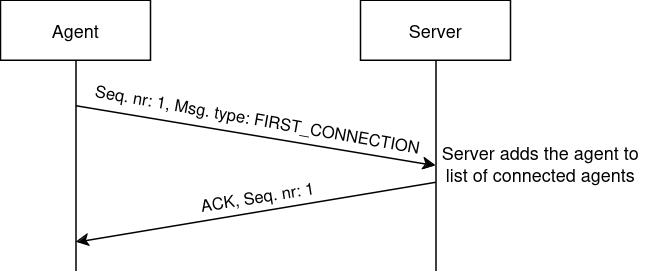

The diagram above was exported from draw.io. Its source (the exported page's mxGraphModel, read from the mxfile embedded in the PNG):
<mxGraphModel dx="880" dy="519" grid="1" gridSize="10" guides="1" tooltips="1" connect="1" arrows="1" fold="1" page="1" pageScale="1" pageWidth="850" pageHeight="1100" math="0" shadow="0">
  <root>
    <mxCell id="0" />
    <mxCell id="1" parent="0" />
    <mxCell id="1mL5aSI_76YMsRaEhNx0-1" value="" style="endArrow=classic;html=1;rounded=0;" edge="1" parent="1">
      <mxGeometry width="50" height="50" relative="1" as="geometry">
        <mxPoint x="90" y="110" as="sourcePoint" />
        <mxPoint x="330" y="150" as="targetPoint" />
      </mxGeometry>
    </mxCell>
    <mxCell id="1mL5aSI_76YMsRaEhNx0-7" value="Seq. nr: 1, Msg. type: FIRST_CONNECTION" style="edgeLabel;html=1;align=center;verticalAlign=middle;resizable=0;points=[];rotation=10;" vertex="1" connectable="0" parent="1mL5aSI_76YMsRaEhNx0-1">
      <mxGeometry x="-0.1231" y="-1" relative="1" as="geometry">
        <mxPoint x="15" y="-10" as="offset" />
      </mxGeometry>
    </mxCell>
    <mxCell id="1mL5aSI_76YMsRaEhNx0-3" value="Agent" style="rounded=0;whiteSpace=wrap;html=1;" vertex="1" parent="1">
      <mxGeometry x="40" y="40" width="100" height="40" as="geometry" />
    </mxCell>
    <mxCell id="1mL5aSI_76YMsRaEhNx0-4" value="Server" style="rounded=0;whiteSpace=wrap;html=1;" vertex="1" parent="1">
      <mxGeometry x="280" y="40" width="100" height="40" as="geometry" />
    </mxCell>
    <mxCell id="1mL5aSI_76YMsRaEhNx0-5" value="" style="endArrow=none;html=1;rounded=0;exitX=0.5;exitY=1;exitDx=0;exitDy=0;" edge="1" parent="1" source="1mL5aSI_76YMsRaEhNx0-3">
      <mxGeometry width="50" height="50" relative="1" as="geometry">
        <mxPoint x="260" y="240" as="sourcePoint" />
        <mxPoint x="90" y="220" as="targetPoint" />
      </mxGeometry>
    </mxCell>
    <mxCell id="1mL5aSI_76YMsRaEhNx0-6" value="" style="endArrow=none;html=1;rounded=0;exitX=0.5;exitY=1;exitDx=0;exitDy=0;" edge="1" parent="1" source="1mL5aSI_76YMsRaEhNx0-4">
      <mxGeometry width="50" height="50" relative="1" as="geometry">
        <mxPoint x="260" y="240" as="sourcePoint" />
        <mxPoint x="330" y="220" as="targetPoint" />
      </mxGeometry>
    </mxCell>
    <mxCell id="1mL5aSI_76YMsRaEhNx0-8" value="Server adds the agent to list of connected agents" style="text;html=1;align=center;verticalAlign=middle;whiteSpace=wrap;rounded=0;" vertex="1" parent="1">
      <mxGeometry x="330" y="134" width="140" height="30" as="geometry" />
    </mxCell>
    <mxCell id="1mL5aSI_76YMsRaEhNx0-9" value="" style="endArrow=classic;html=1;rounded=0;" edge="1" parent="1">
      <mxGeometry width="50" height="50" relative="1" as="geometry">
        <mxPoint x="330" y="161" as="sourcePoint" />
        <mxPoint x="90" y="201" as="targetPoint" />
      </mxGeometry>
    </mxCell>
    <mxCell id="1mL5aSI_76YMsRaEhNx0-10" value="ACK, Seq. nr: 1" style="edgeLabel;html=1;align=center;verticalAlign=middle;resizable=0;points=[];rotation=351;" vertex="1" connectable="0" parent="1">
      <mxGeometry x="209.999750862734" y="170.9970855655053" as="geometry" />
    </mxCell>
  </root>
</mxGraphModel>